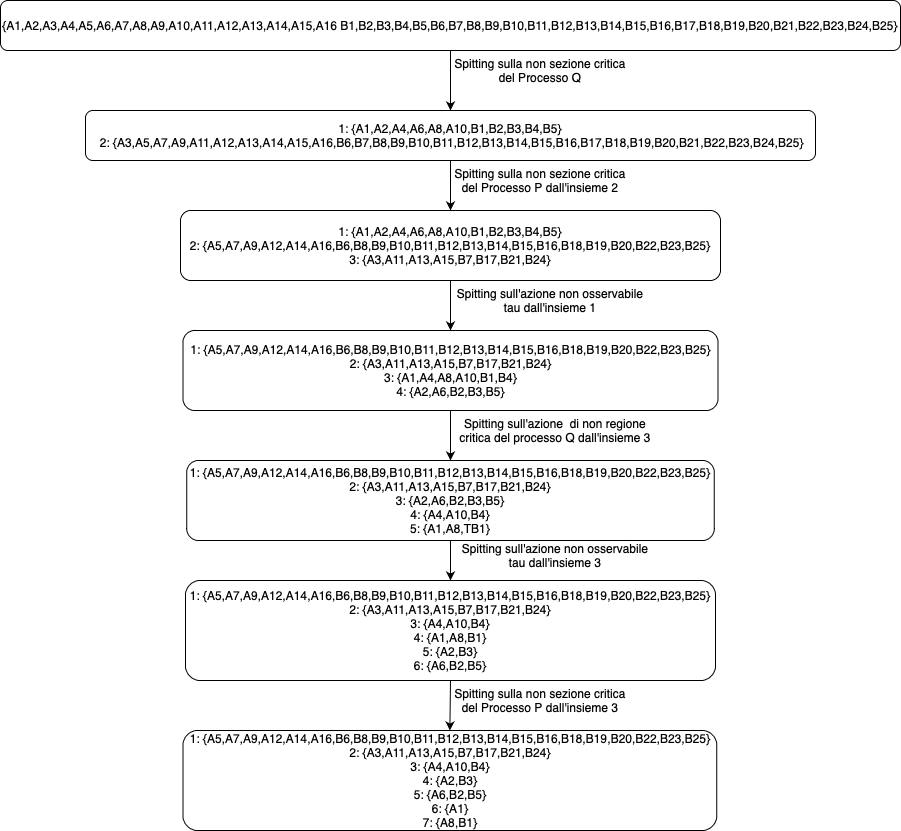

The diagram above was exported from draw.io. Its source (the exported page's mxGraphModel, read from the mxfile embedded in the PNG):
<mxGraphModel dx="1675" dy="825" grid="1" gridSize="10" guides="1" tooltips="1" connect="1" arrows="1" fold="1" page="1" pageScale="1" pageWidth="827" pageHeight="1169" math="0" shadow="0">
  <root>
    <mxCell id="0" />
    <mxCell id="1" parent="0" />
    <mxCell id="-KqIVwnuKDabLr1yAxBO-1" value="{A1,A2,A3,A4,A5,A6,A7,A8,A9,A10,A11,A12,A13,A14,A15,A16 B1,B2,B3,B4,B5,B6,B7,B8,B9,B10,B11,B12,B13,B14,B15,B16,B17,B18,B19,B20,B21,B22,B23,B24,B25}" style="rounded=1;whiteSpace=wrap;html=1;" vertex="1" parent="1">
      <mxGeometry x="-5" y="30" width="900" height="50" as="geometry" />
    </mxCell>
    <mxCell id="-KqIVwnuKDabLr1yAxBO-2" value="&amp;nbsp;1: {A1,A2,A4,A6,A8,A10,B1,B2,B3,B4,B5} &lt;br&gt;&amp;nbsp;2: {A3,A5,A7,A9,A11,A12,A13,A14,A15,A16,B6,B7,B8,B9,B10,B11,B12,B13,B14,B15,B16,B17,B18,B19,B20,B21,B22,B23,B24,B25}" style="rounded=1;whiteSpace=wrap;html=1;" vertex="1" parent="1">
      <mxGeometry x="80" y="140" width="730" height="50" as="geometry" />
    </mxCell>
    <mxCell id="-KqIVwnuKDabLr1yAxBO-4" value="&amp;nbsp;1: {A1,A2,A4,A6,A8,A10,B1,B2,B3,B4,B5}&amp;nbsp;&lt;br&gt;&lt;span&gt;2: {A5,A7,A9,A12,A14,A16,B6,B8,B9,B10,B11,B12,B13,B14,B15,B16,B18,B19,B20,B22,B23,B25}&lt;br&gt;3: {A3,A11,A13,A15,B7,B17,B21,B24}&lt;br&gt;&lt;/span&gt;" style="rounded=1;whiteSpace=wrap;html=1;" vertex="1" parent="1">
      <mxGeometry x="175" y="240" width="540" height="70" as="geometry" />
    </mxCell>
    <mxCell id="-KqIVwnuKDabLr1yAxBO-5" value="1: {A5,A7,A9,A12,A14,A16,B6,B8,B9,B10,B11,B12,B13,B14,B15,B16,B18,B19,B20,B22,B23,B25}&lt;br&gt;&lt;span&gt;2:&amp;nbsp;&lt;/span&gt;{A3,A11,A13,A15,B7,B17,B21,B24}&lt;br&gt;&lt;span&gt;3: {A1,A4,A8,A10,B1,B4}&lt;br&gt;4: {A2,A6,B2,B3,B5}&lt;br&gt;&lt;/span&gt;" style="rounded=1;whiteSpace=wrap;html=1;" vertex="1" parent="1">
      <mxGeometry x="177.5" y="360" width="535" height="80" as="geometry" />
    </mxCell>
    <mxCell id="-KqIVwnuKDabLr1yAxBO-6" value="1: {A5,A7,A9,A12,A14,A16,B6,B8,B9,B10,B11,B12,B13,B14,B15,B16,B18,B19,B20,B22,B23,B25}&lt;br&gt;2:&amp;nbsp;{A3,A11,A13,A15,B7,B17,B21,B24}&lt;br&gt;3: {A2,A6,B2,B3,B5}&lt;br&gt;&lt;span&gt;4: {A4,A10,B4}&lt;br&gt;5: {A1,A8,TB1}&lt;br&gt;&lt;/span&gt;" style="rounded=1;whiteSpace=wrap;html=1;" vertex="1" parent="1">
      <mxGeometry x="181.25" y="490" width="527.5" height="80" as="geometry" />
    </mxCell>
    <mxCell id="-KqIVwnuKDabLr1yAxBO-8" value="1: {A5,A7,A9,A12,A14,A16,B6,B8,B9,B10,B11,B12,B13,B14,B15,B16,B18,B19,B20,B22,B23,B25}&lt;br&gt;2:&amp;nbsp;{A3,A11,A13,A15,B7,B17,B21,B24}&lt;br&gt;&lt;span&gt;3: {A4,A10,B4}&lt;br&gt;4: {A1,A8,B1}&lt;br&gt;&lt;/span&gt;5: {A2,B3}&lt;br&gt;&lt;span&gt;6: {A6,B2,B5}&lt;br&gt;&lt;/span&gt;" style="rounded=1;whiteSpace=wrap;html=1;" vertex="1" parent="1">
      <mxGeometry x="180" y="610" width="530" height="100" as="geometry" />
    </mxCell>
    <mxCell id="-KqIVwnuKDabLr1yAxBO-9" value="1: {A5,A7,A9,A12,A14,A16,B6,B8,B9,B10,B11,B12,B13,B14,B15,B16,B18,B19,B20,B22,B23,B25}&lt;br&gt;2:&amp;nbsp;{A3,A11,A13,A15,B7,B17,B21,B24}&lt;br&gt;3: {A4,A10,B4}&lt;br&gt;4: {A2,B3}&lt;br&gt;&lt;span&gt;5: {A6,B2,B5}&lt;br&gt;&lt;/span&gt;6: {A1}&lt;br&gt;&lt;span&gt;7: {A8,B1}&lt;br&gt;&lt;/span&gt;" style="rounded=1;whiteSpace=wrap;html=1;" vertex="1" parent="1">
      <mxGeometry x="177.5" y="760" width="533.75" height="100" as="geometry" />
    </mxCell>
    <mxCell id="-KqIVwnuKDabLr1yAxBO-10" value="" style="endArrow=classic;html=1;exitX=0.5;exitY=1;exitDx=0;exitDy=0;" edge="1" parent="1" source="-KqIVwnuKDabLr1yAxBO-2">
      <mxGeometry width="50" height="50" relative="1" as="geometry">
        <mxPoint x="370" y="580" as="sourcePoint" />
        <mxPoint x="445" y="240" as="targetPoint" />
      </mxGeometry>
    </mxCell>
    <mxCell id="-KqIVwnuKDabLr1yAxBO-11" value="" style="endArrow=classic;html=1;exitX=0.5;exitY=1;exitDx=0;exitDy=0;entryX=0.5;entryY=0;entryDx=0;entryDy=0;" edge="1" parent="1" source="-KqIVwnuKDabLr1yAxBO-4" target="-KqIVwnuKDabLr1yAxBO-5">
      <mxGeometry width="50" height="50" relative="1" as="geometry">
        <mxPoint x="370" y="580" as="sourcePoint" />
        <mxPoint x="420" y="530" as="targetPoint" />
      </mxGeometry>
    </mxCell>
    <mxCell id="-KqIVwnuKDabLr1yAxBO-12" value="" style="endArrow=classic;html=1;exitX=0.5;exitY=1;exitDx=0;exitDy=0;entryX=0.5;entryY=0;entryDx=0;entryDy=0;" edge="1" parent="1" source="-KqIVwnuKDabLr1yAxBO-5" target="-KqIVwnuKDabLr1yAxBO-6">
      <mxGeometry width="50" height="50" relative="1" as="geometry">
        <mxPoint x="370" y="490" as="sourcePoint" />
        <mxPoint x="420" y="440" as="targetPoint" />
      </mxGeometry>
    </mxCell>
    <mxCell id="-KqIVwnuKDabLr1yAxBO-13" value="" style="endArrow=classic;html=1;exitX=0.5;exitY=1;exitDx=0;exitDy=0;entryX=0.5;entryY=0;entryDx=0;entryDy=0;" edge="1" parent="1" source="-KqIVwnuKDabLr1yAxBO-6" target="-KqIVwnuKDabLr1yAxBO-8">
      <mxGeometry width="50" height="50" relative="1" as="geometry">
        <mxPoint x="110" y="670" as="sourcePoint" />
        <mxPoint x="160" y="620" as="targetPoint" />
      </mxGeometry>
    </mxCell>
    <mxCell id="-KqIVwnuKDabLr1yAxBO-14" value="" style="endArrow=classic;html=1;exitX=0.5;exitY=1;exitDx=0;exitDy=0;entryX=0.5;entryY=0;entryDx=0;entryDy=0;" edge="1" parent="1" source="-KqIVwnuKDabLr1yAxBO-8" target="-KqIVwnuKDabLr1yAxBO-9">
      <mxGeometry width="50" height="50" relative="1" as="geometry">
        <mxPoint x="370" y="580" as="sourcePoint" />
        <mxPoint x="420" y="530" as="targetPoint" />
      </mxGeometry>
    </mxCell>
    <mxCell id="-KqIVwnuKDabLr1yAxBO-15" value="Spitting sulla non sezione critica del Processo Q" style="text;html=1;strokeColor=none;fillColor=none;align=center;verticalAlign=middle;whiteSpace=wrap;rounded=0;" vertex="1" parent="1">
      <mxGeometry x="440" y="90" width="190" height="20" as="geometry" />
    </mxCell>
    <mxCell id="-KqIVwnuKDabLr1yAxBO-16" value="Spitting sulla non sezione critica del Processo P dall'insieme 2" style="text;html=1;strokeColor=none;fillColor=none;align=center;verticalAlign=middle;whiteSpace=wrap;rounded=0;" vertex="1" parent="1">
      <mxGeometry x="440" y="200" width="190" height="20" as="geometry" />
    </mxCell>
    <mxCell id="-KqIVwnuKDabLr1yAxBO-18" value="" style="endArrow=classic;html=1;exitX=0.5;exitY=1;exitDx=0;exitDy=0;entryX=0.5;entryY=0;entryDx=0;entryDy=0;" edge="1" parent="1" source="-KqIVwnuKDabLr1yAxBO-1" target="-KqIVwnuKDabLr1yAxBO-2">
      <mxGeometry width="50" height="50" relative="1" as="geometry">
        <mxPoint x="370" y="420" as="sourcePoint" />
        <mxPoint x="420" y="370" as="targetPoint" />
      </mxGeometry>
    </mxCell>
    <mxCell id="-KqIVwnuKDabLr1yAxBO-19" value="Spitting sull'azione non osservabile tau dall'insieme 1" style="text;html=1;strokeColor=none;fillColor=none;align=center;verticalAlign=middle;whiteSpace=wrap;rounded=0;" vertex="1" parent="1">
      <mxGeometry x="450" y="320" width="190" height="20" as="geometry" />
    </mxCell>
    <mxCell id="-KqIVwnuKDabLr1yAxBO-20" value="Spitting sull'azione &amp;nbsp;di non regione critica del processo Q dall'insieme 3" style="text;html=1;strokeColor=none;fillColor=none;align=center;verticalAlign=middle;whiteSpace=wrap;rounded=0;" vertex="1" parent="1">
      <mxGeometry x="450" y="450" width="200" height="20" as="geometry" />
    </mxCell>
    <mxCell id="-KqIVwnuKDabLr1yAxBO-21" value="Spitting sull'azione non osservabile tau dall'insieme 3" style="text;html=1;strokeColor=none;fillColor=none;align=center;verticalAlign=middle;whiteSpace=wrap;rounded=0;" vertex="1" parent="1">
      <mxGeometry x="450" y="575" width="200" height="20" as="geometry" />
    </mxCell>
    <mxCell id="-KqIVwnuKDabLr1yAxBO-22" value="Spitting sulla non sezione critica del Processo P dall'insieme 3" style="text;html=1;strokeColor=none;fillColor=none;align=center;verticalAlign=middle;whiteSpace=wrap;rounded=0;" vertex="1" parent="1">
      <mxGeometry x="440" y="720" width="190" height="20" as="geometry" />
    </mxCell>
  </root>
</mxGraphModel>